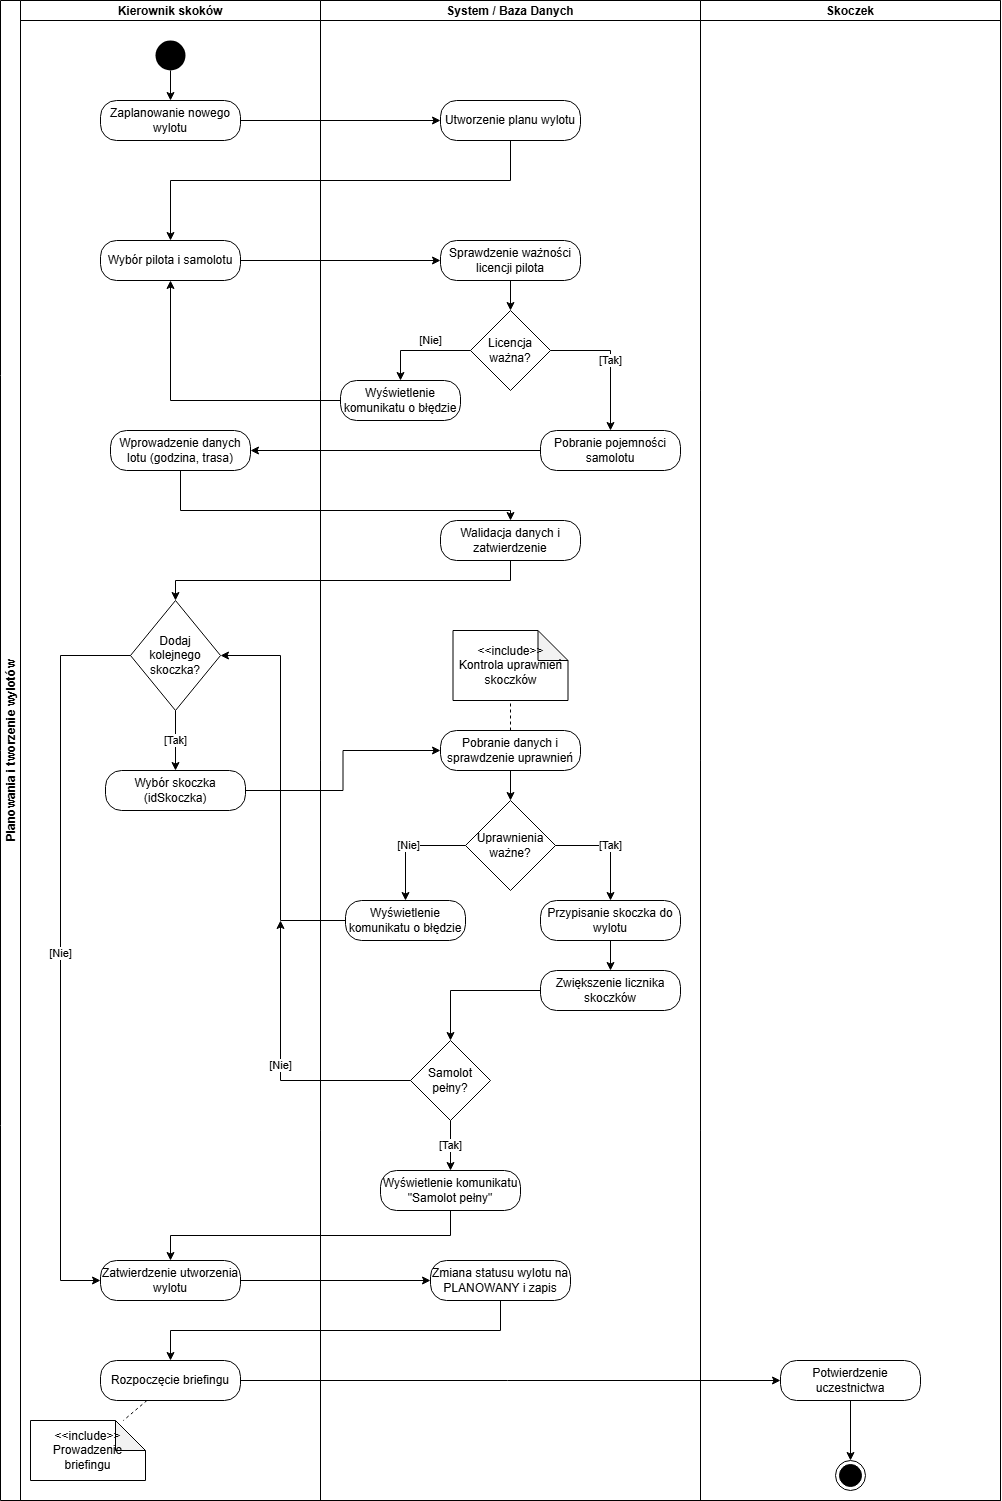

The diagram above was exported from draw.io. Its source (the exported page's mxGraphModel, read from the mxfile embedded in the PNG):
<mxGraphModel dx="1715" dy="954" grid="1" gridSize="10" guides="1" tooltips="1" connect="1" arrows="1" fold="1" page="1" pageScale="1" pageWidth="1169" pageHeight="1654" math="0" shadow="0">
  <root>
    <mxCell id="0" />
    <mxCell id="1" parent="0" />
    <mxCell id="pool" parent="1" style="swimlane;childLayout=stackLayout;resizeParent=1;resizeParentMax=0;startSize=20;horizontal=0;horizontalStack=1;" value="Planowania i tworzenie wylotów" vertex="1">
      <mxGeometry height="1500" width="1000" x="40" y="40" as="geometry">
        <mxRectangle height="240" width="40" x="40" y="40" as="alternateBounds" />
      </mxGeometry>
    </mxCell>
    <mxCell id="lane_ks" parent="pool" style="swimlane;startSize=20;horizontal=1;" value="Kierownik skoków" vertex="1">
      <mxGeometry height="1500" width="300" x="20" as="geometry">
        <mxRectangle height="1500" width="40" x="20" as="alternateBounds" />
      </mxGeometry>
    </mxCell>
    <mxCell id="start_node" parent="lane_ks" style="ellipse;fillColor=#000000;strokeColor=none;html=1;" value="" vertex="1">
      <mxGeometry height="30" width="30" x="135" y="40" as="geometry" />
    </mxCell>
    <mxCell id="act1" parent="lane_ks" style="rounded=1;whiteSpace=wrap;html=1;arcSize=40;fillColor=#FFFFFF;strokeColor=#000000;" value="Zaplanowanie nowego wylotu" vertex="1">
      <mxGeometry height="40" width="140" x="80" y="100" as="geometry" />
    </mxCell>
    <mxCell id="edge1" edge="1" parent="lane_ks" source="start_node" style="edgeStyle=orthogonalEdgeStyle;rounded=0;orthogonalLoop=1;jettySize=auto;html=1;" target="act1" value="">
      <mxGeometry relative="1" as="geometry" />
    </mxCell>
    <mxCell id="act4" parent="lane_ks" style="rounded=1;whiteSpace=wrap;html=1;arcSize=40;fillColor=#FFFFFF;strokeColor=#000000;" value="Wybór pilota i samolotu" vertex="1">
      <mxGeometry height="40" width="140" x="80" y="240" as="geometry" />
    </mxCell>
    <mxCell id="act7" parent="lane_ks" style="rounded=1;whiteSpace=wrap;html=1;arcSize=40;fillColor=#FFFFFF;strokeColor=#000000;" value="Wprowadzenie danych lotu (godzina, trasa)" vertex="1">
      <mxGeometry height="40" width="140" x="90" y="430" as="geometry" />
    </mxCell>
    <mxCell id="dec2" parent="lane_ks" style="rhombus;whiteSpace=wrap;html=1;fillColor=#FFFFFF;strokeColor=#000000;" value="Dodaj&lt;div&gt;kolejnego skoczka?&lt;/div&gt;" vertex="1">
      <mxGeometry height="110" width="90" x="110" y="600" as="geometry" />
    </mxCell>
    <mxCell id="act9" parent="lane_ks" style="rounded=1;whiteSpace=wrap;html=1;arcSize=40;fillColor=#FFFFFF;strokeColor=#000000;" value="Wybór skoczka (idSkoczka)" vertex="1">
      <mxGeometry height="40" width="140" x="85" y="770" as="geometry" />
    </mxCell>
    <mxCell id="edge_dec2_tak" edge="1" parent="lane_ks" source="dec2" style="edgeStyle=orthogonalEdgeStyle;rounded=0;orthogonalLoop=1;jettySize=auto;html=1;" target="act9" value="[Tak]">
      <mxGeometry relative="1" as="geometry">
        <mxPoint as="offset" />
      </mxGeometry>
    </mxCell>
    <mxCell id="act14" parent="lane_ks" style="rounded=1;whiteSpace=wrap;html=1;arcSize=40;fillColor=#FFFFFF;strokeColor=#000000;" value="Zatwierdzenie utworzenia wylotu" vertex="1">
      <mxGeometry height="40" width="140" x="80" y="1260" as="geometry" />
    </mxCell>
    <mxCell id="edge_dec2_nie" edge="1" parent="lane_ks" source="dec2" style="edgeStyle=orthogonalEdgeStyle;rounded=0;orthogonalLoop=1;jettySize=auto;html=1;exitX=0;exitY=0.5;exitDx=0;exitDy=0;" target="act14" value="[Nie]">
      <mxGeometry relative="1" as="geometry">
        <Array as="points">
          <mxPoint x="40" y="655" />
          <mxPoint x="40" y="1280" />
        </Array>
        <mxPoint x="240" y="630" as="sourcePoint" />
      </mxGeometry>
    </mxCell>
    <mxCell id="act16" parent="lane_ks" style="rounded=1;whiteSpace=wrap;html=1;arcSize=40;fillColor=#FFFFFF;strokeColor=#000000;" value="Rozpoczęcie briefingu" vertex="1">
      <mxGeometry height="40" width="140" x="80" y="1360" as="geometry" />
    </mxCell>
    <mxCell id="note2" parent="lane_ks" style="shape=note;whiteSpace=wrap;html=1;backgroundOutline=1;darkOpacity=0.05;" value="&amp;lt;&amp;lt;include&amp;gt;&amp;gt;&lt;br&gt;Prowadzenie briefingu" vertex="1">
      <mxGeometry height="60" width="115" x="10" y="1420" as="geometry" />
    </mxCell>
    <mxCell id="edge_note2" edge="1" parent="lane_ks" source="act16" style="endArrow=none;dashed=1;html=1;" target="note2" value="">
      <mxGeometry relative="1" as="geometry" />
    </mxCell>
    <mxCell id="lane_sys" parent="pool" style="swimlane;startSize=20;horizontal=1;" value="System / Baza Danych" vertex="1">
      <mxGeometry height="1500" width="380" x="320" as="geometry" />
    </mxCell>
    <mxCell id="act2" parent="lane_sys" style="rounded=1;whiteSpace=wrap;html=1;arcSize=40;fillColor=#FFFFFF;strokeColor=#000000;" value="Utworzenie planu wylotu" vertex="1">
      <mxGeometry height="40" width="140" x="120" y="100" as="geometry" />
    </mxCell>
    <mxCell id="act5" parent="lane_sys" style="rounded=1;whiteSpace=wrap;html=1;arcSize=40;fillColor=#FFFFFF;strokeColor=#000000;" value="Sprawdzenie ważności licencji pilota" vertex="1">
      <mxGeometry height="40" width="140" x="120" y="240" as="geometry" />
    </mxCell>
    <mxCell id="dec1" parent="lane_sys" style="rhombus;whiteSpace=wrap;html=1;fillColor=#FFFFFF;strokeColor=#000000;" value="Licencja&lt;br&gt;ważna?" vertex="1">
      <mxGeometry height="80" width="80" x="150" y="310" as="geometry" />
    </mxCell>
    <mxCell id="edge6" edge="1" parent="lane_sys" source="act5" style="edgeStyle=orthogonalEdgeStyle;rounded=0;orthogonalLoop=1;jettySize=auto;html=1;" target="dec1" value="">
      <mxGeometry relative="1" as="geometry" />
    </mxCell>
    <mxCell id="act_err1" parent="lane_sys" style="rounded=1;whiteSpace=wrap;html=1;arcSize=40;fillColor=#FFFFFF;strokeColor=#000000;" value="Wyświetlenie komunikatu o błędzie" vertex="1">
      <mxGeometry height="40" width="120" x="20" y="380" as="geometry" />
    </mxCell>
    <mxCell id="edge_dec1_nie" edge="1" parent="lane_sys" source="dec1" style="edgeStyle=orthogonalEdgeStyle;rounded=0;orthogonalLoop=1;jettySize=auto;html=1;exitX=0;exitY=0.5;exitDx=0;exitDy=0;" target="act_err1" value="[Nie]">
      <mxGeometry relative="1" x="-0.2" y="-10" as="geometry">
        <mxPoint as="offset" />
        <Array as="points">
          <mxPoint x="80" y="350" />
        </Array>
      </mxGeometry>
    </mxCell>
    <mxCell id="act6" parent="lane_sys" style="rounded=1;whiteSpace=wrap;html=1;arcSize=40;fillColor=#FFFFFF;strokeColor=#000000;" value="Pobranie pojemności samolotu" vertex="1">
      <mxGeometry height="40" width="140" x="220" y="430" as="geometry" />
    </mxCell>
    <mxCell id="edge_dec1_tak" edge="1" parent="lane_sys" source="dec1" style="edgeStyle=orthogonalEdgeStyle;rounded=0;orthogonalLoop=1;jettySize=auto;html=1;exitX=1;exitY=0.5;exitDx=0;exitDy=0;" target="act6" value="[Tak]">
      <mxGeometry relative="1" as="geometry">
        <mxPoint as="offset" />
        <mxPoint x="260" y="380" as="sourcePoint" />
      </mxGeometry>
    </mxCell>
    <mxCell id="act8" parent="lane_sys" style="rounded=1;whiteSpace=wrap;html=1;arcSize=40;fillColor=#FFFFFF;strokeColor=#000000;" value="Walidacja danych i zatwierdzenie" vertex="1">
      <mxGeometry height="40" width="140" x="120" y="520" as="geometry" />
    </mxCell>
    <mxCell id="act10" parent="lane_sys" style="rounded=1;whiteSpace=wrap;html=1;arcSize=40;fillColor=#FFFFFF;strokeColor=#000000;" value="Pobranie danych i sprawdzenie uprawnień" vertex="1">
      <mxGeometry height="40" width="140" x="120" y="730" as="geometry" />
    </mxCell>
    <mxCell id="note1" parent="lane_sys" style="shape=note;whiteSpace=wrap;html=1;backgroundOutline=1;darkOpacity=0.05;" value="&amp;lt;&amp;lt;include&amp;gt;&amp;gt;&lt;br&gt;Kontrola uprawnień skoczków" vertex="1">
      <mxGeometry height="70" width="115" x="132.5" y="630" as="geometry" />
    </mxCell>
    <mxCell id="edge_note1" edge="1" parent="lane_sys" source="act10" style="endArrow=none;dashed=1;html=1;" target="note1" value="">
      <mxGeometry relative="1" as="geometry" />
    </mxCell>
    <mxCell id="dec3" parent="lane_sys" style="rhombus;whiteSpace=wrap;html=1;fillColor=#FFFFFF;strokeColor=#000000;" value="Uprawnienia&lt;br&gt;ważne?" vertex="1">
      <mxGeometry height="90" width="90" x="145" y="800" as="geometry" />
    </mxCell>
    <mxCell id="edge11" edge="1" parent="lane_sys" source="act10" style="edgeStyle=orthogonalEdgeStyle;rounded=0;orthogonalLoop=1;jettySize=auto;html=1;" target="dec3" value="">
      <mxGeometry relative="1" as="geometry" />
    </mxCell>
    <mxCell id="act11" parent="lane_sys" style="rounded=1;whiteSpace=wrap;html=1;arcSize=40;fillColor=#FFFFFF;strokeColor=#000000;" value="Przypisanie skoczka do wylotu" vertex="1">
      <mxGeometry height="40" width="140" x="220" y="900" as="geometry" />
    </mxCell>
    <mxCell id="edge_dec3_tak" edge="1" parent="lane_sys" source="dec3" style="edgeStyle=orthogonalEdgeStyle;rounded=0;orthogonalLoop=1;jettySize=auto;html=1;exitX=1;exitY=0.5;exitDx=0;exitDy=0;" target="act11" value="[Tak]">
      <mxGeometry relative="1" as="geometry">
        <mxPoint as="offset" />
        <Array as="points">
          <mxPoint x="290" y="845" />
        </Array>
        <mxPoint x="300" y="840" as="sourcePoint" />
      </mxGeometry>
    </mxCell>
    <mxCell id="act12" parent="lane_sys" style="rounded=1;whiteSpace=wrap;html=1;arcSize=40;fillColor=#FFFFFF;strokeColor=#000000;" value="Zwiększenie licznika skoczków" vertex="1">
      <mxGeometry height="40" width="140" x="220" y="970" as="geometry" />
    </mxCell>
    <mxCell id="edge12" edge="1" parent="lane_sys" source="act11" style="edgeStyle=orthogonalEdgeStyle;rounded=0;orthogonalLoop=1;jettySize=auto;html=1;" target="act12" value="">
      <mxGeometry relative="1" as="geometry" />
    </mxCell>
    <mxCell id="dec4" parent="lane_sys" style="rhombus;whiteSpace=wrap;html=1;fillColor=#FFFFFF;strokeColor=#000000;" value="Samolot&lt;br&gt;pełny?" vertex="1">
      <mxGeometry height="80" width="80" x="90" y="1040" as="geometry" />
    </mxCell>
    <mxCell id="edge13" edge="1" parent="lane_sys" source="act12" style="edgeStyle=orthogonalEdgeStyle;rounded=0;orthogonalLoop=1;jettySize=auto;html=1;entryX=0.5;entryY=0;entryDx=0;entryDy=0;exitX=0;exitY=0.5;exitDx=0;exitDy=0;" target="dec4" value="">
      <mxGeometry relative="1" as="geometry">
        <Array as="points">
          <mxPoint x="130" y="990" />
        </Array>
        <mxPoint x="280" y="1040" as="targetPoint" />
      </mxGeometry>
    </mxCell>
    <mxCell id="act13" parent="lane_sys" style="rounded=1;whiteSpace=wrap;html=1;arcSize=40;fillColor=#FFFFFF;strokeColor=#000000;" value="Wyświetlenie komunikatu &quot;Samolot pełny&quot;" vertex="1">
      <mxGeometry height="40" width="140" x="60" y="1170" as="geometry" />
    </mxCell>
    <mxCell id="edge_dec4_tak" edge="1" parent="lane_sys" source="dec4" style="edgeStyle=orthogonalEdgeStyle;rounded=0;orthogonalLoop=1;jettySize=auto;html=1;" target="act13" value="[Tak]">
      <mxGeometry relative="1" as="geometry">
        <mxPoint as="offset" />
      </mxGeometry>
    </mxCell>
    <mxCell id="edge_dec4_nie_join" edge="1" parent="lane_sys" source="dec4" style="edgeStyle=orthogonalEdgeStyle;rounded=0;orthogonalLoop=1;jettySize=auto;html=1;" value="[Nie]">
      <mxGeometry relative="1" as="geometry">
        <Array as="points">
          <mxPoint x="-40" y="1080" />
        </Array>
        <mxPoint x="-40" y="920" as="targetPoint" />
      </mxGeometry>
    </mxCell>
    <mxCell id="act15" parent="lane_sys" style="rounded=1;whiteSpace=wrap;html=1;arcSize=40;fillColor=#FFFFFF;strokeColor=#000000;" value="Zmiana statusu wylotu na PLANOWANY i zapis" vertex="1">
      <mxGeometry height="40" width="140" x="110" y="1260" as="geometry" />
    </mxCell>
    <mxCell id="edge3" edge="1" parent="lane_sys" source="act2" style="edgeStyle=orthogonalEdgeStyle;rounded=0;orthogonalLoop=1;jettySize=auto;html=1;entryX=0.5;entryY=0;entryDx=0;entryDy=0;" target="act4" value="">
      <mxGeometry relative="1" as="geometry">
        <Array as="points">
          <mxPoint x="190" y="180" />
          <mxPoint x="-150" y="180" />
        </Array>
        <mxPoint x="190" y="170" as="targetPoint" />
      </mxGeometry>
    </mxCell>
    <mxCell id="act_err2" parent="lane_sys" style="rounded=1;whiteSpace=wrap;html=1;arcSize=40;fillColor=#FFFFFF;strokeColor=#000000;" value="Wyświetlenie komunikatu o błędzie" vertex="1">
      <mxGeometry height="40" width="120" x="25" y="900" as="geometry" />
    </mxCell>
    <mxCell id="edge_dec3_nie" edge="1" parent="lane_sys" source="dec3" style="edgeStyle=orthogonalEdgeStyle;rounded=0;orthogonalLoop=1;jettySize=auto;html=1;exitX=0;exitY=0.5;exitDx=0;exitDy=0;" target="act_err2" value="[Nie]">
      <mxGeometry relative="1" as="geometry">
        <mxPoint as="offset" />
        <mxPoint x="100" y="800" as="sourcePoint" />
      </mxGeometry>
    </mxCell>
    <mxCell id="lane_sk" parent="pool" style="swimlane;startSize=20;horizontal=1;" value="Skoczek" vertex="1">
      <mxGeometry height="1500" width="300" x="700" as="geometry" />
    </mxCell>
    <mxCell id="act17" parent="lane_sk" style="rounded=1;whiteSpace=wrap;html=1;arcSize=40;fillColor=#FFFFFF;strokeColor=#000000;" value="Potwierdzenie uczestnictwa" vertex="1">
      <mxGeometry height="40" width="140" x="80" y="1360" as="geometry" />
    </mxCell>
    <mxCell id="end_node" parent="lane_sk" style="ellipse;html=1;shape=endState;fillColor=#000000;strokeColor=#000000;" value="" vertex="1">
      <mxGeometry height="30" width="30" x="135" y="1460" as="geometry" />
    </mxCell>
    <mxCell id="edge18" edge="1" parent="lane_sk" source="act17" style="edgeStyle=orthogonalEdgeStyle;rounded=0;orthogonalLoop=1;jettySize=auto;html=1;" target="end_node" value="">
      <mxGeometry relative="1" as="geometry" />
    </mxCell>
    <mxCell id="edge2" edge="1" parent="pool" source="act1" style="edgeStyle=orthogonalEdgeStyle;rounded=0;orthogonalLoop=1;jettySize=auto;html=1;entryX=0;entryY=0.5;" target="act2" value="">
      <mxGeometry relative="1" as="geometry" />
    </mxCell>
    <mxCell id="edge5" edge="1" parent="pool" source="act4" style="edgeStyle=orthogonalEdgeStyle;rounded=0;orthogonalLoop=1;jettySize=auto;html=1;" target="act5" value="">
      <mxGeometry relative="1" as="geometry" />
    </mxCell>
    <mxCell id="edge7" edge="1" parent="pool" source="act6" style="edgeStyle=orthogonalEdgeStyle;rounded=0;orthogonalLoop=1;jettySize=auto;html=1;exitX=0;exitY=0.5;entryX=1;entryY=0.5;entryDx=0;entryDy=0;" target="act7" value="">
      <mxGeometry relative="1" as="geometry">
        <Array as="points">
          <mxPoint x="250" y="450" />
        </Array>
      </mxGeometry>
    </mxCell>
    <mxCell id="edge8" edge="1" parent="pool" source="act7" style="edgeStyle=orthogonalEdgeStyle;rounded=0;orthogonalLoop=1;jettySize=auto;html=1;exitX=0.5;exitY=1;exitDx=0;exitDy=0;" target="act8" value="">
      <mxGeometry relative="1" as="geometry">
        <Array as="points">
          <mxPoint x="180" y="510" />
          <mxPoint x="510" y="510" />
        </Array>
      </mxGeometry>
    </mxCell>
    <mxCell id="edge9" edge="1" parent="pool" source="act8" style="edgeStyle=orthogonalEdgeStyle;rounded=0;orthogonalLoop=1;jettySize=auto;html=1;exitX=0.5;exitY=1;entryX=0.5;entryY=0;" target="dec2" value="">
      <mxGeometry relative="1" as="geometry">
        <Array as="points">
          <mxPoint x="510" y="580" />
          <mxPoint x="175" y="580" />
        </Array>
      </mxGeometry>
    </mxCell>
    <mxCell id="edge10" edge="1" parent="pool" source="act9" style="edgeStyle=orthogonalEdgeStyle;rounded=0;orthogonalLoop=1;jettySize=auto;html=1;" target="act10" value="">
      <mxGeometry relative="1" as="geometry" />
    </mxCell>
    <mxCell id="edge15" edge="1" parent="pool" source="act14" style="edgeStyle=orthogonalEdgeStyle;rounded=0;orthogonalLoop=1;jettySize=auto;html=1;" target="act15" value="">
      <mxGeometry relative="1" as="geometry" />
    </mxCell>
    <mxCell id="edge16" edge="1" parent="pool" source="act15" style="edgeStyle=orthogonalEdgeStyle;rounded=0;orthogonalLoop=1;jettySize=auto;html=1;exitX=0.5;exitY=1;entryX=0.5;entryY=0;entryDx=0;entryDy=0;" target="act16" value="">
      <mxGeometry relative="1" as="geometry">
        <Array as="points">
          <mxPoint x="500" y="1330" />
          <mxPoint x="170" y="1330" />
        </Array>
      </mxGeometry>
    </mxCell>
    <mxCell id="edge17" edge="1" parent="pool" source="act16" style="edgeStyle=orthogonalEdgeStyle;rounded=0;orthogonalLoop=1;jettySize=auto;html=1;" target="act17" value="">
      <mxGeometry relative="1" as="geometry" />
    </mxCell>
    <mxCell id="XxE6g0xwvNWkcLY4vMX--3" edge="1" parent="pool" source="act_err1" style="edgeStyle=orthogonalEdgeStyle;rounded=0;orthogonalLoop=1;jettySize=auto;html=1;entryX=0.5;entryY=1;entryDx=0;entryDy=0;" target="act4">
      <mxGeometry relative="1" as="geometry" />
    </mxCell>
    <mxCell id="XxE6g0xwvNWkcLY4vMX--6" edge="1" parent="pool" source="act_err2" style="edgeStyle=orthogonalEdgeStyle;rounded=0;orthogonalLoop=1;jettySize=auto;html=1;entryX=1;entryY=0.5;entryDx=0;entryDy=0;" target="dec2">
      <mxGeometry relative="1" as="geometry">
        <Array as="points">
          <mxPoint x="280" y="920" />
          <mxPoint x="280" y="655" />
        </Array>
      </mxGeometry>
    </mxCell>
    <mxCell id="edge_act13_join" edge="1" parent="pool" source="act13" style="edgeStyle=orthogonalEdgeStyle;rounded=0;orthogonalLoop=1;jettySize=auto;html=1;exitX=0.5;exitY=1;entryX=0.5;entryY=0;entryDx=0;entryDy=0;" target="act14" value="">
      <mxGeometry relative="1" as="geometry">
        <mxPoint x="450" y="1180" as="targetPoint" />
      </mxGeometry>
    </mxCell>
  </root>
</mxGraphModel>